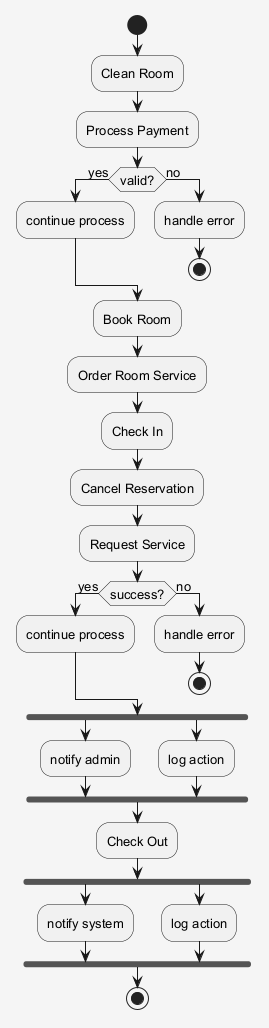

The diagram above was rendered by PlantUML. Its source (embedded in the PNG):
@startuml
skinparam shadowing false
skinparam backgroundColor #F5F5F5
skinparam defaultFontSize 13
start
:Clean Room;
:Process Payment;
if (valid?) then (yes)
:continue process;
else (no)
:handle error;
stop
endif
:Book Room;
:Order Room Service;
:Check In;
:Cancel Reservation;
:Request Service;
if (success?) then (yes)
:continue process;
else (no)
:handle error;
stop
endif
fork
:notify admin;
fork again
:log action;
end fork
:Check Out;
fork
:notify system;
fork again
:log action;
end fork
stop
@enduml